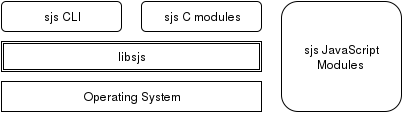

The diagram above was exported from draw.io. Its source (the exported page's mxGraphModel, read from the mxfile embedded in the PNG):
<mxGraphModel dx="1434" dy="783" grid="1" gridSize="10" guides="1" tooltips="1" connect="1" arrows="1" fold="1" page="1" pageScale="1" pageWidth="826" pageHeight="1169" background="#ffffff" math="0" shadow="0">
  <root>
    <mxCell id="0" />
    <mxCell id="1" parent="0" />
    <mxCell id="2" value="libsjs" style="shape=ext;double=1;whiteSpace=wrap;html=1;" vertex="1" parent="1">
      <mxGeometry x="90" y="250" width="260" height="30" as="geometry" />
    </mxCell>
    <mxCell id="3" value="Operating System&lt;br&gt;" style="whiteSpace=wrap;html=1;" vertex="1" parent="1">
      <mxGeometry x="90" y="290" width="260" height="30" as="geometry" />
    </mxCell>
    <mxCell id="4" value="sjs CLI&lt;br&gt;" style="rounded=1;whiteSpace=wrap;html=1;" vertex="1" parent="1">
      <mxGeometry x="90" y="210" width="120" height="30" as="geometry" />
    </mxCell>
    <mxCell id="5" value="sjs C modules&lt;br&gt;" style="rounded=1;whiteSpace=wrap;html=1;" vertex="1" parent="1">
      <mxGeometry x="230" y="210" width="120" height="30" as="geometry" />
    </mxCell>
    <mxCell id="6" value="sjs JavaScript Modules&lt;br&gt;" style="rounded=1;whiteSpace=wrap;html=1;" vertex="1" parent="1">
      <mxGeometry x="370" y="210" width="120" height="110" as="geometry" />
    </mxCell>
  </root>
</mxGraphModel>